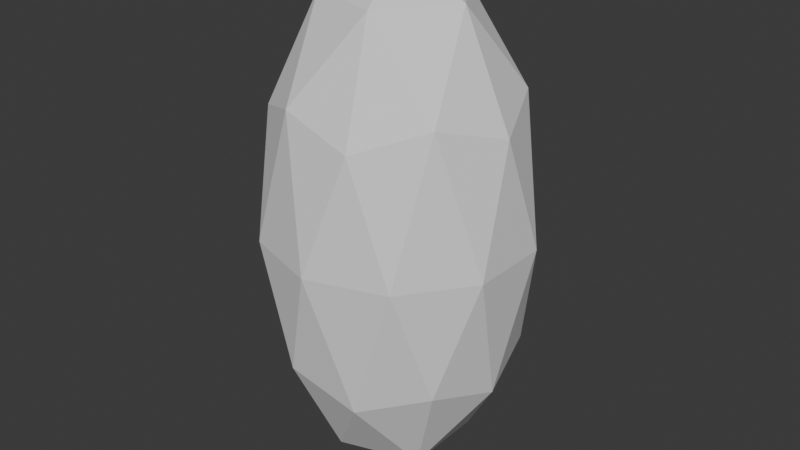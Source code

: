 # Source: capsuleskel.blend  (saved by Blender 4.4.30; exported with 4.5.12 LTS)
import bpy
from mathutils import Matrix  # noqa: F401  (used for matrix-valued properties, if any)

bpy.ops.wm.read_factory_settings(use_empty=True)
scene = bpy.context.scene
scene.name = 'Scene'

# ---- collections
col_collection = bpy.data.collections.new('Collection'); scene.collection.children.link(col_collection)

# ---- world
world_world = bpy.data.worlds.new('World'); scene.world = world_world
world_world.use_nodes = True; world_world.node_tree.nodes.clear()
_N = world_world.node_tree.nodes; _L = world_world.node_tree.links
n0 = _N.new('ShaderNodeOutputWorld'); n0.name = 'World Output'; n0.location = (300, 300)
n1 = _N.new('ShaderNodeBackground'); n1.name = 'Background'; n1.location = (10, 300)
n1.inputs[0].default_value = (0.05088, 0.05088, 0.05088, 1.0)
_L.new(n1.outputs[0], n0.inputs[0])
n0.is_active_output = True
world_world.color = (0.05088, 0.05088, 0.05088)
world_world.sun_shadow_jitter_overblur = 0.0

# ---- meshes
me_icosphere = bpy.data.meshes.new('Icosphere')
me_icosphere.from_pydata([(-0.005419, -0.09474, -1.248), (0.7182, -0.6205, -0.145), (-0.2818, -0.9454, -0.145), (-0.8998, -0.09474, -0.145), (-0.2818, 0.7559, -0.145), (0.7182, 0.431, -0.145), (0.271, -0.9454, 1.639), (-0.729, -0.6205, 1.639), (-0.729, 0.431, 1.639), (0.271, 0.7559, 1.639), (0.889, -0.09474, 1.639), (-0.005419, -0.09474, 2.742), (-0.1679, -0.5947, -0.9499), (0.4199, -0.4038, -0.9499), (0.2574, -0.9038, -0.3017), (0.8452, -0.09474, -0.3017), (0.4199, 0.2143, -0.9499), (-0.5311, -0.09474, -0.9499), (-0.6936, -0.5947, -0.3017), (-0.1679, 0.4053, -0.9499), (-0.6936, 0.4053, -0.3017), (0.2574, 0.7143, -0.3017), (0.9456, -0.4038, 0.7471), (0.9456, 0.2143, 0.7471), (-0.005419, -1.095, 0.7471), (0.5824, -0.9038, 0.7471), (-0.9565, -0.4038, 0.7471), (-0.5932, -0.9038, 0.7471), (-0.5932, 0.7143, 0.7471), (-0.9565, 0.2143, 0.7471), (0.5824, 0.7143, 0.7471), (-0.005419, 0.9053, 0.7471), (0.6828, -0.5947, 1.796), (-0.2683, -0.9038, 1.796), (-0.8561, -0.09474, 1.796), (-0.2683, 0.7143, 1.796), (0.6828, 0.4053, 1.796), (0.157, -0.5947, 2.444), (0.5203, -0.09474, 2.444), (-0.4307, -0.4038, 2.444), (-0.4307, 0.2143, 2.444), (0.157, 0.4053, 2.444)], [], [(0, 13, 12), (1, 13, 15), (0, 12, 17), (0, 17, 19), (0, 19, 16), (1, 15, 22), (2, 14, 24), (3, 18, 26), (4, 20, 28), (5, 21, 30), (1, 22, 25), (2, 24, 27), (3, 26, 29), (4, 28, 31), (5, 30, 23), (6, 32, 37), (7, 33, 39), (8, 34, 40), (9, 35, 41), (10, 36, 38), (38, 41, 11), (38, 36, 41), (36, 9, 41), (41, 40, 11), (41, 35, 40), (35, 8, 40), (40, 39, 11), (40, 34, 39), (34, 7, 39), (39, 37, 11), (39, 33, 37), (33, 6, 37), (37, 38, 11), (37, 32, 38), (32, 10, 38), (23, 36, 10), (23, 30, 36), (30, 9, 36), (31, 35, 9), (31, 28, 35), (28, 8, 35), (29, 34, 8), (29, 26, 34), (26, 7, 34), (27, 33, 7), (27, 24, 33), (24, 6, 33), (25, 32, 6), (25, 22, 32), (22, 10, 32), (30, 31, 9), (30, 21, 31), (21, 4, 31), (28, 29, 8), (28, 20, 29), (20, 3, 29), (26, 27, 7), (26, 18, 27), (18, 2, 27), (24, 25, 6), (24, 14, 25), (14, 1, 25), (22, 23, 10), (22, 15, 23), (15, 5, 23), (16, 21, 5), (16, 19, 21), (19, 4, 21), (19, 20, 4), (19, 17, 20), (17, 3, 20), (17, 18, 3), (17, 12, 18), (12, 2, 18), (15, 16, 5), (15, 13, 16), (13, 0, 16), (12, 14, 2), (12, 13, 14), (13, 1, 14)])
_uv = me_icosphere.uv_layers.new(name='UVMap')
_uv.uv.foreach_set('vector', [0.1818, 0.0, 0.2273, 0.07873, 0.1364, 0.07873, 0.2727, 0.1575, 0.3182, 0.07873, 0.3636, 0.1575, 0.9091, 0.0, 0.9545, 0.07873, 0.8636, 0.07873, 0.7273, 0.0, 0.7727, 0.07873, 0.6818, 0.07873, 0.5455, 0.0, 0.5909, 0.07873, 0.5, 0.07873, 0.2727, 0.1575, 0.3636, 0.1575, 0.3182, 0.2362, 0.09091, 0.1575, 0.1818, 0.1575, 0.1364, 0.2362, 0.8182, 0.1575, 0.9091, 0.1575, 0.8636, 0.2362, 0.6364, 0.1575, 0.7273, 0.1575, 0.6818, 0.2362, 0.4545, 0.1575, 0.5455, 0.1575, 0.5, 0.2362, 0.2727, 0.1575, 0.3182, 0.2362, 0.2273, 0.2362, 0.09091, 0.1575, 0.1364, 0.2362, 0.04546, 0.2362, 0.8182, 0.1575, 0.8636, 0.2362, 0.7727, 0.2362, 0.6364, 0.1575, 0.6818, 0.2362, 0.5909, 0.2362, 0.4545, 0.1575, 0.5, 0.2362, 0.4091, 0.2362, 0.1818, 0.3149, 0.2727, 0.3149, 0.2273, 0.3937, 0.0, 0.3149, 0.09091, 0.3149, 0.04546, 0.3937, 0.7273, 0.3149, 0.8182, 0.3149, 0.7727, 0.3937, 0.5455, 0.3149, 0.6364, 0.3149, 0.5909, 0.3937, 0.3636, 0.3149, 0.4545, 0.3149, 0.4091, 0.3937, 0.4091, 0.3937, 0.5, 0.3937, 0.4545, 0.4724, 0.4091, 0.3937, 0.4545, 0.3149, 0.5, 0.3937, 0.4545, 0.3149, 0.5455, 0.3149, 0.5, 0.3937, 0.5909, 0.3937, 0.6818, 0.3937, 0.6364, 0.4724, 0.5909, 0.3937, 0.6364, 0.3149, 0.6818, 0.3937, 0.6364, 0.3149, 0.7273, 0.3149, 0.6818, 0.3937, 0.7727, 0.3937, 0.8636, 0.3937, 0.8182, 0.4724, 0.7727, 0.3937, 0.8182, 0.3149, 0.8636, 0.3937, 0.8182, 0.3149, 0.9091, 0.3149, 0.8636, 0.3937, 0.04546, 0.3937, 0.1364, 0.3937, 0.09091, 0.4724, 0.04546, 0.3937, 0.09091, 0.3149, 0.1364, 0.3937, 0.09091, 0.3149, 0.1818, 0.3149, 0.1364, 0.3937, 0.2273, 0.3937, 0.3182, 0.3937, 0.2727, 0.4724, 0.2273, 0.3937, 0.2727, 0.3149, 0.3182, 0.3937, 0.2727, 0.3149, 0.3636, 0.3149, 0.3182, 0.3937, 0.4091, 0.2362, 0.4545, 0.3149, 0.3636, 0.3149, 0.4091, 0.2362, 0.5, 0.2362, 0.4545, 0.3149, 0.5, 0.2362, 0.5455, 0.3149, 0.4545, 0.3149, 0.5909, 0.2362, 0.6364, 0.3149, 0.5455, 0.3149, 0.5909, 0.2362, 0.6818, 0.2362, 0.6364, 0.3149, 0.6818, 0.2362, 0.7273, 0.3149, 0.6364, 0.3149, 0.7727, 0.2362, 0.8182, 0.3149, 0.7273, 0.3149, 0.7727, 0.2362, 0.8636, 0.2362, 0.8182, 0.3149, 0.8636, 0.2362, 0.9091, 0.3149, 0.8182, 0.3149, 0.04546, 0.2362, 0.09091, 0.3149, 0.0, 0.3149, 0.04546, 0.2362, 0.1364, 0.2362, 0.09091, 0.3149, 0.1364, 0.2362, 0.1818, 0.3149, 0.09091, 0.3149, 0.2273, 0.2362, 0.2727, 0.3149, 0.1818, 0.3149, 0.2273, 0.2362, 0.3182, 0.2362, 0.2727, 0.3149, 0.3182, 0.2362, 0.3636, 0.3149, 0.2727, 0.3149, 0.5, 0.2362, 0.5909, 0.2362, 0.5455, 0.3149, 0.5, 0.2362, 0.5455, 0.1575, 0.5909, 0.2362, 0.5455, 0.1575, 0.6364, 0.1575, 0.5909, 0.2362, 0.6818, 0.2362, 0.7727, 0.2362, 0.7273, 0.3149, 0.6818, 0.2362, 0.7273, 0.1575, 0.7727, 0.2362, 0.7273, 0.1575, 0.8182, 0.1575, 0.7727, 0.2362, 0.8636, 0.2362, 0.9545, 0.2362, 0.9091, 0.3149, 0.8636, 0.2362, 0.9091, 0.1575, 0.9545, 0.2362, 0.9091, 0.1575, 1.0, 0.1575, 0.9545, 0.2362, 0.1364, 0.2362, 0.2273, 0.2362, 0.1818, 0.3149, 0.1364, 0.2362, 0.1818, 0.1575, 0.2273, 0.2362, 0.1818, 0.1575, 0.2727, 0.1575, 0.2273, 0.2362, 0.3182, 0.2362, 0.4091, 0.2362, 0.3636, 0.3149, 0.3182, 0.2362, 0.3636, 0.1575, 0.4091, 0.2362, 0.3636, 0.1575, 0.4545, 0.1575, 0.4091, 0.2362, 0.5, 0.07873, 0.5455, 0.1575, 0.4545, 0.1575, 0.5, 0.07873, 0.5909, 0.07873, 0.5455, 0.1575, 0.5909, 0.07873, 0.6364, 0.1575, 0.5455, 0.1575, 0.6818, 0.07873, 0.7273, 0.1575, 0.6364, 0.1575, 0.6818, 0.07873, 0.7727, 0.07873, 0.7273, 0.1575, 0.7727, 0.07873, 0.8182, 0.1575, 0.7273, 0.1575, 0.8636, 0.07873, 0.9091, 0.1575, 0.8182, 0.1575, 0.8636, 0.07873, 0.9545, 0.07873, 0.9091, 0.1575, 0.9545, 0.07873, 1.0, 0.1575, 0.9091, 0.1575, 0.3636, 0.1575, 0.4091, 0.07873, 0.4545, 0.1575, 0.3636, 0.1575, 0.3182, 0.07873, 0.4091, 0.07873, 0.3182, 0.07873, 0.3636, 0.0, 0.4091, 0.07873, 0.1364, 0.07873, 0.1818, 0.1575, 0.09091, 0.1575, 0.1364, 0.07873, 0.2273, 0.07873, 0.1818, 0.1575, 0.2273, 0.07873, 0.2727, 0.1575, 0.1818, 0.1575])
me_icosphere.update()
arm_armature = bpy.data.armatures.new('Armature')  # bones are not reproduced

# ---- objects
ob_armature = bpy.data.objects.new('Armature', arm_armature)
ob_icosphere = bpy.data.objects.new('Icosphere', me_icosphere)

# ---- transforms, parenting, visibility, modifiers, constraints
ob_armature.location = (0.0, 0.0, 0.0)
ob_icosphere.parent = ob_armature
ob_icosphere.location = (0.0, 0.0, 0.0)
_vg = ob_icosphere.vertex_groups.new(name='Bone')
for _i, _w in zip([0, 1, 2, 3, 4, 5, 6, 7, 8, 9, 10, 12, 13, 14, 15, 16, 17, 18, 19, 20, 21, 22, 23, 24, 25, 26, 27, 28, 29, 30, 31, 32, 33, 34, 35, 36, 37, 38, 39, 40, 41], [0.9906, 0.9633, 0.9607, 0.9662, 0.9727, 0.9707, 0.1951, 0.1905, 0.1693, 0.1602, 0.1787, 0.9871, 0.9877, 0.9715, 0.9761, 0.9893, 0.9883, 0.9728, 0.9897, 0.9785, 0.9806, 0.8433, 0.8528, 0.834, 0.8369, 0.8424, 0.8358, 0.8593, 0.8506, 0.86, 0.8629, 0.1328, 0.1392, 0.125, 0.107, 0.1128, 0.02552, 0.01353, 0.02198, 0.00737, 0.00176]): _vg.add([_i], _w, 'REPLACE')
_vg = ob_icosphere.vertex_groups.new(name='Bone.001')
for _i, _w in zip([1, 2, 3, 4, 5, 6, 7, 8, 9, 10, 11, 14, 18, 22, 23, 24, 25, 26, 27, 28, 29, 30, 31, 32, 33, 34, 35, 36, 37, 38, 39, 40, 41], [0.0235, 0.02854, 0.01756, 0.004607, 0.008642, 0.8049, 0.8095, 0.8307, 0.8398, 0.8213, 0.9806, 0.007093, 0.004317, 0.1567, 0.1472, 0.166, 0.1631, 0.1576, 0.1642, 0.1407, 0.1494, 0.14, 0.1371, 0.8672, 0.8608, 0.875, 0.893, 0.8872, 0.9622, 0.9682, 0.964, 0.9713, 0.9741]): _vg.add([_i], _w, 'REPLACE')
_m = ob_icosphere.modifiers.new('Armature', 'ARMATURE')
_m.object = ob_armature

# ---- collection membership
col_collection.objects.link(ob_armature)
col_collection.objects.link(ob_icosphere)

# ---- scene / render settings (as saved in the file)
scene.frame_start = 1; scene.frame_end = 250; scene.frame_set(1)
scene.render.engine = 'BLENDER_EEVEE_NEXT'
bpy.context.view_layer.update()

# ---- added for rendering (the .blend has no active camera and no usable light): camera, sun
cam_auto = bpy.data.cameras.new('AutoCamera')
cam_auto.lens = 50.0
cam_auto.sensor_width = 36.0
cam_auto.clip_end = 1000.0
ob_auto_camera = bpy.data.objects.new('AutoCamera', cam_auto)
scene.collection.objects.link(ob_auto_camera)
ob_auto_camera.location = (4.48328, -5.48118, 4.33808)
ob_auto_camera.rotation_euler = (1.09748, -7.21219e-08, 0.694738)
scene.camera = ob_auto_camera
light_auto_sun = bpy.data.lights.new('AutoSun', 'SUN')
light_auto_sun.energy = 3.0
light_auto_sun.angle = 0.0523599
ob_auto_sun = bpy.data.objects.new('AutoSun', light_auto_sun)
scene.collection.objects.link(ob_auto_sun)
ob_auto_sun.rotation_euler = (0.872665, 0.174533, 0.523599)
bpy.context.view_layer.update()
